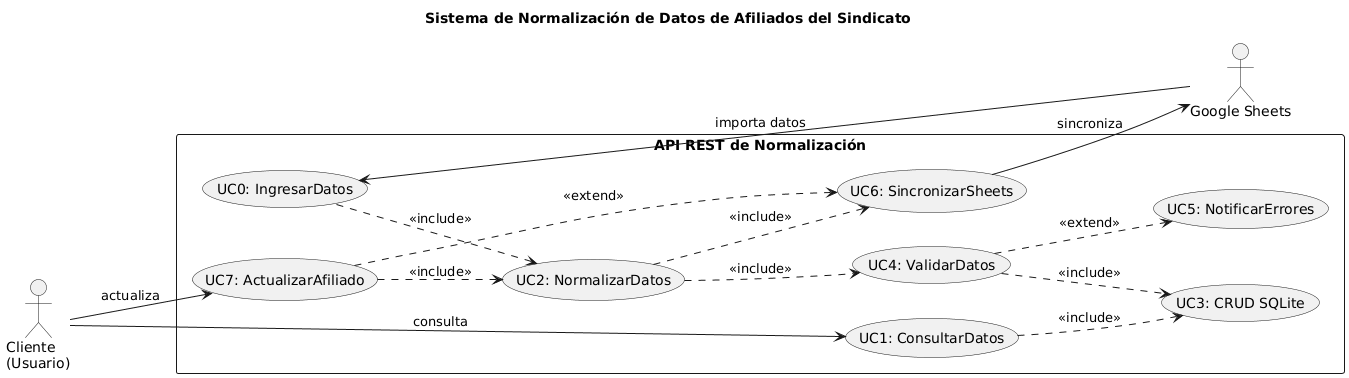

The diagram above was rendered by PlantUML. Its source (embedded in the PNG):
@startuml
left to right direction

title Sistema de Normalización de Datos de Afiliados del Sindicato

' Actores 
actor "Google Sheets" as GS
actor "Cliente\n(Usuario)" as Cliente

' Sistema 
rectangle "API REST de Normalización" {
    
    ' Casos de Uso
    (UC0: IngresarDatos) as UC0
    (UC1: ConsultarDatos) as UC1
    (UC2: NormalizarDatos) as UC2
    (UC3: CRUD SQLite) as UC3
    (UC4: ValidarDatos) as UC4
    (UC5: NotificarErrores) as UC5
    (UC6: SincronizarSheets) as UC6
    (UC7: ActualizarAfiliado) as UC7
}

' Relaciones de Actores 
GS --> UC0 : importa datos
Cliente --> UC1 : consulta
Cliente --> UC7 : actualiza

' Relaciones Include 
UC0 ..> UC2 : <<include>>
UC2 ..> UC4 : <<include>>
UC4 ..> UC3 : <<include>>
UC7 ..> UC2 : <<include>>
UC2 ..> UC6 : <<include>>
UC1 ..> UC3 : <<include>>

' Relaciones Extend 
UC4 ..> UC5 : <<extend>>
UC7 ..> UC6 : <<extend>>

' Sincronización bidireccional 
UC6 --> GS : sincroniza
@enduml